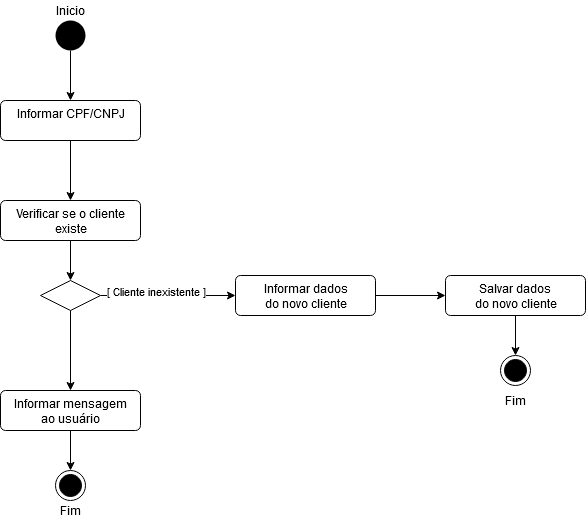

The diagram above was exported from draw.io. Its source (the exported page's mxGraphModel, read from the mxfile embedded in the PNG):
<mxGraphModel dx="429" dy="501" grid="1" gridSize="10" guides="1" tooltips="1" connect="1" arrows="1" fold="1" page="1" pageScale="1" pageWidth="827" pageHeight="1169" math="0" shadow="0">
  <root>
    <mxCell id="0" />
    <mxCell id="1" parent="0" />
    <mxCell id="HNRTHTcStCy3Zs7RF5EU-97" style="edgeStyle=orthogonalEdgeStyle;rounded=0;orthogonalLoop=1;jettySize=auto;html=1;" edge="1" parent="1" source="HNRTHTcStCy3Zs7RF5EU-96">
      <mxGeometry relative="1" as="geometry">
        <mxPoint x="75" y="140" as="targetPoint" />
      </mxGeometry>
    </mxCell>
    <mxCell id="HNRTHTcStCy3Zs7RF5EU-96" value="Inicio" style="ellipse;fillColor=#000000;strokeColor=none;" vertex="1" parent="1">
      <mxGeometry x="60" y="60" width="30" height="30" as="geometry" />
    </mxCell>
    <mxCell id="HNRTHTcStCy3Zs7RF5EU-100" style="edgeStyle=orthogonalEdgeStyle;rounded=0;orthogonalLoop=1;jettySize=auto;html=1;" edge="1" parent="1" source="HNRTHTcStCy3Zs7RF5EU-98">
      <mxGeometry relative="1" as="geometry">
        <mxPoint x="75" y="240" as="targetPoint" />
      </mxGeometry>
    </mxCell>
    <mxCell id="HNRTHTcStCy3Zs7RF5EU-98" value="Informar CPF/CNPJ" style="html=1;align=center;verticalAlign=top;rounded=1;absoluteArcSize=1;arcSize=10;dashed=0;" vertex="1" parent="1">
      <mxGeometry x="5" y="140" width="140" height="40" as="geometry" />
    </mxCell>
    <mxCell id="HNRTHTcStCy3Zs7RF5EU-103" style="edgeStyle=orthogonalEdgeStyle;rounded=0;orthogonalLoop=1;jettySize=auto;html=1;" edge="1" parent="1" source="HNRTHTcStCy3Zs7RF5EU-101">
      <mxGeometry relative="1" as="geometry">
        <mxPoint x="75" y="320" as="targetPoint" />
      </mxGeometry>
    </mxCell>
    <mxCell id="HNRTHTcStCy3Zs7RF5EU-101" value="Verificar se o cliente&lt;br&gt;existe" style="html=1;align=center;verticalAlign=top;rounded=1;absoluteArcSize=1;arcSize=10;dashed=0;" vertex="1" parent="1">
      <mxGeometry x="5" y="240" width="140" height="40" as="geometry" />
    </mxCell>
    <mxCell id="HNRTHTcStCy3Zs7RF5EU-104" style="edgeStyle=orthogonalEdgeStyle;rounded=0;orthogonalLoop=1;jettySize=auto;html=1;" edge="1" parent="1" source="HNRTHTcStCy3Zs7RF5EU-102" target="HNRTHTcStCy3Zs7RF5EU-105">
      <mxGeometry relative="1" as="geometry">
        <mxPoint x="300" y="335" as="targetPoint" />
      </mxGeometry>
    </mxCell>
    <mxCell id="HNRTHTcStCy3Zs7RF5EU-114" value="[ Cliente inexistente ]" style="edgeLabel;html=1;align=center;verticalAlign=middle;resizable=0;points=[];" vertex="1" connectable="0" parent="HNRTHTcStCy3Zs7RF5EU-104">
      <mxGeometry x="-0.1704" y="-2" relative="1" as="geometry">
        <mxPoint x="-1" y="-7" as="offset" />
      </mxGeometry>
    </mxCell>
    <mxCell id="HNRTHTcStCy3Zs7RF5EU-110" style="edgeStyle=orthogonalEdgeStyle;rounded=0;orthogonalLoop=1;jettySize=auto;html=1;" edge="1" parent="1" source="HNRTHTcStCy3Zs7RF5EU-102">
      <mxGeometry relative="1" as="geometry">
        <mxPoint x="75" y="430" as="targetPoint" />
      </mxGeometry>
    </mxCell>
    <mxCell id="HNRTHTcStCy3Zs7RF5EU-102" value="" style="rhombus;" vertex="1" parent="1">
      <mxGeometry x="45" y="320" width="60" height="30" as="geometry" />
    </mxCell>
    <mxCell id="HNRTHTcStCy3Zs7RF5EU-106" style="edgeStyle=orthogonalEdgeStyle;rounded=0;orthogonalLoop=1;jettySize=auto;html=1;" edge="1" parent="1" source="HNRTHTcStCy3Zs7RF5EU-105" target="HNRTHTcStCy3Zs7RF5EU-107">
      <mxGeometry relative="1" as="geometry">
        <mxPoint x="440" y="335" as="targetPoint" />
      </mxGeometry>
    </mxCell>
    <mxCell id="HNRTHTcStCy3Zs7RF5EU-105" value="Informar dados&lt;br&gt;do novo cliente" style="html=1;align=center;verticalAlign=top;rounded=1;absoluteArcSize=1;arcSize=10;dashed=0;" vertex="1" parent="1">
      <mxGeometry x="240" y="315" width="140" height="40" as="geometry" />
    </mxCell>
    <mxCell id="HNRTHTcStCy3Zs7RF5EU-108" style="edgeStyle=orthogonalEdgeStyle;rounded=0;orthogonalLoop=1;jettySize=auto;html=1;" edge="1" parent="1" source="HNRTHTcStCy3Zs7RF5EU-107" target="HNRTHTcStCy3Zs7RF5EU-109">
      <mxGeometry relative="1" as="geometry">
        <mxPoint x="520" y="410" as="targetPoint" />
      </mxGeometry>
    </mxCell>
    <mxCell id="HNRTHTcStCy3Zs7RF5EU-107" value="Salvar dados&lt;br&gt;do novo cliente" style="html=1;align=center;verticalAlign=top;rounded=1;absoluteArcSize=1;arcSize=10;dashed=0;" vertex="1" parent="1">
      <mxGeometry x="450" y="315" width="140" height="40" as="geometry" />
    </mxCell>
    <mxCell id="HNRTHTcStCy3Zs7RF5EU-109" value="" style="ellipse;html=1;shape=endState;fillColor=#000000;strokeColor=#000000;" vertex="1" parent="1">
      <mxGeometry x="505" y="395" width="30" height="30" as="geometry" />
    </mxCell>
    <mxCell id="HNRTHTcStCy3Zs7RF5EU-112" style="edgeStyle=orthogonalEdgeStyle;rounded=0;orthogonalLoop=1;jettySize=auto;html=1;" edge="1" parent="1" source="HNRTHTcStCy3Zs7RF5EU-111">
      <mxGeometry relative="1" as="geometry">
        <mxPoint x="75" y="510" as="targetPoint" />
      </mxGeometry>
    </mxCell>
    <mxCell id="HNRTHTcStCy3Zs7RF5EU-111" value="Informar mensagem&lt;br&gt;ao usuário" style="html=1;align=center;verticalAlign=top;rounded=1;absoluteArcSize=1;arcSize=10;dashed=0;" vertex="1" parent="1">
      <mxGeometry x="5" y="430" width="140" height="40" as="geometry" />
    </mxCell>
    <mxCell id="HNRTHTcStCy3Zs7RF5EU-113" value="" style="ellipse;html=1;shape=endState;fillColor=#000000;strokeColor=#000000;" vertex="1" parent="1">
      <mxGeometry x="60" y="510" width="30" height="30" as="geometry" />
    </mxCell>
    <mxCell id="HNRTHTcStCy3Zs7RF5EU-115" value="Inicio" style="text;html=1;align=center;verticalAlign=middle;resizable=0;points=[];autosize=1;" vertex="1" parent="1">
      <mxGeometry x="55" y="40" width="40" height="20" as="geometry" />
    </mxCell>
    <mxCell id="HNRTHTcStCy3Zs7RF5EU-116" value="Fim" style="text;html=1;align=center;verticalAlign=middle;resizable=0;points=[];autosize=1;" vertex="1" parent="1">
      <mxGeometry x="55" y="540" width="40" height="20" as="geometry" />
    </mxCell>
    <mxCell id="HNRTHTcStCy3Zs7RF5EU-117" value="Fim" style="text;html=1;align=center;verticalAlign=middle;resizable=0;points=[];autosize=1;" vertex="1" parent="1">
      <mxGeometry x="500" y="430" width="40" height="20" as="geometry" />
    </mxCell>
  </root>
</mxGraphModel>